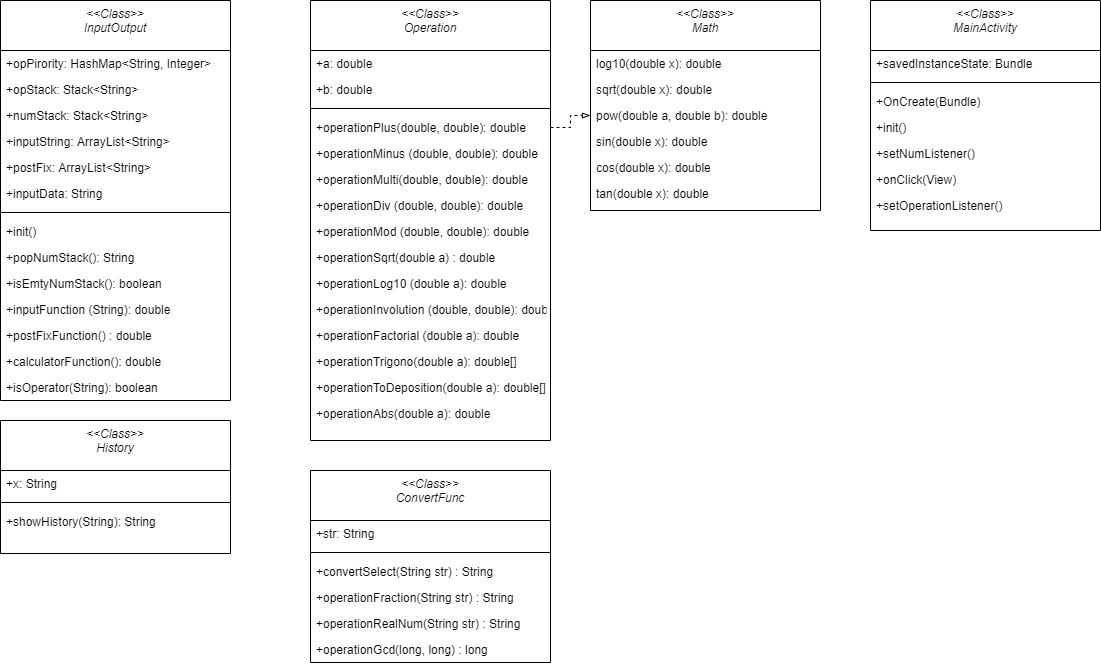

The diagram above was exported from draw.io. Its source (the exported page's mxGraphModel, read from the mxfile embedded in the PNG):
<mxGraphModel dx="1422" dy="762" grid="1" gridSize="10" guides="1" tooltips="1" connect="1" arrows="1" fold="1" page="1" pageScale="1" pageWidth="1169" pageHeight="827" math="0" shadow="0">
  <root>
    <mxCell id="WIyWlLk6GJQsqaUBKTNV-0" />
    <mxCell id="WIyWlLk6GJQsqaUBKTNV-1" parent="WIyWlLk6GJQsqaUBKTNV-0" />
    <mxCell id="zkfFHV4jXpPFQw0GAbJ--0" value="&lt;&lt;Class&gt;&gt;&#10;InputOutput" style="swimlane;fontStyle=2;align=center;verticalAlign=top;childLayout=stackLayout;horizontal=1;startSize=50;horizontalStack=0;resizeParent=1;resizeLast=0;collapsible=1;marginBottom=0;rounded=0;shadow=0;strokeWidth=1;" parent="WIyWlLk6GJQsqaUBKTNV-1" vertex="1">
      <mxGeometry x="40" y="60" width="230" height="400" as="geometry">
        <mxRectangle x="230" y="140" width="160" height="26" as="alternateBounds" />
      </mxGeometry>
    </mxCell>
    <mxCell id="zkfFHV4jXpPFQw0GAbJ--1" value="+opPirority: HashMap&lt;String, Integer&gt;" style="text;align=left;verticalAlign=top;spacingLeft=4;spacingRight=4;overflow=hidden;rotatable=0;points=[[0,0.5],[1,0.5]];portConstraint=eastwest;" parent="zkfFHV4jXpPFQw0GAbJ--0" vertex="1">
      <mxGeometry y="50" width="230" height="26" as="geometry" />
    </mxCell>
    <mxCell id="zkfFHV4jXpPFQw0GAbJ--2" value="+opStack: Stack&lt;String&gt;" style="text;align=left;verticalAlign=top;spacingLeft=4;spacingRight=4;overflow=hidden;rotatable=0;points=[[0,0.5],[1,0.5]];portConstraint=eastwest;rounded=0;shadow=0;html=0;" parent="zkfFHV4jXpPFQw0GAbJ--0" vertex="1">
      <mxGeometry y="76" width="230" height="26" as="geometry" />
    </mxCell>
    <mxCell id="zkfFHV4jXpPFQw0GAbJ--3" value="+numStack: Stack&lt;String&gt;" style="text;align=left;verticalAlign=top;spacingLeft=4;spacingRight=4;overflow=hidden;rotatable=0;points=[[0,0.5],[1,0.5]];portConstraint=eastwest;rounded=0;shadow=0;html=0;" parent="zkfFHV4jXpPFQw0GAbJ--0" vertex="1">
      <mxGeometry y="102" width="230" height="26" as="geometry" />
    </mxCell>
    <mxCell id="kSXUytumCnniKO_W2qf8-17" value="+inputString: ArrayList&lt;String&gt;" style="text;align=left;verticalAlign=top;spacingLeft=4;spacingRight=4;overflow=hidden;rotatable=0;points=[[0,0.5],[1,0.5]];portConstraint=eastwest;" parent="zkfFHV4jXpPFQw0GAbJ--0" vertex="1">
      <mxGeometry y="128" width="230" height="26" as="geometry" />
    </mxCell>
    <mxCell id="c4TjyLsFR1mrHfgbq_Ka-0" value="+postFix: ArrayList&lt;String&gt;" style="text;align=left;verticalAlign=top;spacingLeft=4;spacingRight=4;overflow=hidden;rotatable=0;points=[[0,0.5],[1,0.5]];portConstraint=eastwest;" vertex="1" parent="zkfFHV4jXpPFQw0GAbJ--0">
      <mxGeometry y="154" width="230" height="26" as="geometry" />
    </mxCell>
    <mxCell id="c4TjyLsFR1mrHfgbq_Ka-3" value="+inputData: String" style="text;align=left;verticalAlign=top;spacingLeft=4;spacingRight=4;overflow=hidden;rotatable=0;points=[[0,0.5],[1,0.5]];portConstraint=eastwest;" vertex="1" parent="zkfFHV4jXpPFQw0GAbJ--0">
      <mxGeometry y="180" width="230" height="26" as="geometry" />
    </mxCell>
    <mxCell id="zkfFHV4jXpPFQw0GAbJ--4" value="" style="line;html=1;strokeWidth=1;align=left;verticalAlign=middle;spacingTop=-1;spacingLeft=3;spacingRight=3;rotatable=0;labelPosition=right;points=[];portConstraint=eastwest;" parent="zkfFHV4jXpPFQw0GAbJ--0" vertex="1">
      <mxGeometry y="206" width="230" height="12" as="geometry" />
    </mxCell>
    <mxCell id="kSXUytumCnniKO_W2qf8-1" value="+init()" style="text;align=left;verticalAlign=top;spacingLeft=4;spacingRight=4;overflow=hidden;rotatable=0;points=[[0,0.5],[1,0.5]];portConstraint=eastwest;rounded=0;shadow=0;html=0;" parent="zkfFHV4jXpPFQw0GAbJ--0" vertex="1">
      <mxGeometry y="218" width="230" height="26" as="geometry" />
    </mxCell>
    <mxCell id="c4TjyLsFR1mrHfgbq_Ka-1" value="+popNumStack(): String&#10;" style="text;align=left;verticalAlign=top;spacingLeft=4;spacingRight=4;overflow=hidden;rotatable=0;points=[[0,0.5],[1,0.5]];portConstraint=eastwest;rounded=0;shadow=0;html=0;" vertex="1" parent="zkfFHV4jXpPFQw0GAbJ--0">
      <mxGeometry y="244" width="230" height="26" as="geometry" />
    </mxCell>
    <mxCell id="c4TjyLsFR1mrHfgbq_Ka-2" value="+isEmtyNumStack(): boolean&#10;" style="text;align=left;verticalAlign=top;spacingLeft=4;spacingRight=4;overflow=hidden;rotatable=0;points=[[0,0.5],[1,0.5]];portConstraint=eastwest;rounded=0;shadow=0;html=0;" vertex="1" parent="zkfFHV4jXpPFQw0GAbJ--0">
      <mxGeometry y="270" width="230" height="26" as="geometry" />
    </mxCell>
    <mxCell id="kSXUytumCnniKO_W2qf8-2" value="+inputFunction (String): double" style="text;align=left;verticalAlign=top;spacingLeft=4;spacingRight=4;overflow=hidden;rotatable=0;points=[[0,0.5],[1,0.5]];portConstraint=eastwest;rounded=0;shadow=0;html=0;" parent="zkfFHV4jXpPFQw0GAbJ--0" vertex="1">
      <mxGeometry y="296" width="230" height="26" as="geometry" />
    </mxCell>
    <mxCell id="kSXUytumCnniKO_W2qf8-3" value="+postFixFunction() : double" style="text;align=left;verticalAlign=top;spacingLeft=4;spacingRight=4;overflow=hidden;rotatable=0;points=[[0,0.5],[1,0.5]];portConstraint=eastwest;rounded=0;shadow=0;html=0;" parent="zkfFHV4jXpPFQw0GAbJ--0" vertex="1">
      <mxGeometry y="322" width="230" height="26" as="geometry" />
    </mxCell>
    <mxCell id="kSXUytumCnniKO_W2qf8-4" value="+calculatorFunction(): double" style="text;align=left;verticalAlign=top;spacingLeft=4;spacingRight=4;overflow=hidden;rotatable=0;points=[[0,0.5],[1,0.5]];portConstraint=eastwest;rounded=0;shadow=0;html=0;" parent="zkfFHV4jXpPFQw0GAbJ--0" vertex="1">
      <mxGeometry y="348" width="230" height="26" as="geometry" />
    </mxCell>
    <mxCell id="kSXUytumCnniKO_W2qf8-5" value="+isOperator(String): boolean" style="text;align=left;verticalAlign=top;spacingLeft=4;spacingRight=4;overflow=hidden;rotatable=0;points=[[0,0.5],[1,0.5]];portConstraint=eastwest;rounded=0;shadow=0;html=0;" parent="zkfFHV4jXpPFQw0GAbJ--0" vertex="1">
      <mxGeometry y="374" width="230" height="26" as="geometry" />
    </mxCell>
    <mxCell id="kSXUytumCnniKO_W2qf8-6" value="&lt;&lt;Class&gt;&gt;&#10;Operation" style="swimlane;fontStyle=2;align=center;verticalAlign=top;childLayout=stackLayout;horizontal=1;startSize=50;horizontalStack=0;resizeParent=1;resizeLast=0;collapsible=1;marginBottom=0;rounded=0;shadow=0;strokeWidth=1;" parent="WIyWlLk6GJQsqaUBKTNV-1" vertex="1">
      <mxGeometry x="350" y="60" width="240" height="440" as="geometry">
        <mxRectangle x="230" y="140" width="160" height="26" as="alternateBounds" />
      </mxGeometry>
    </mxCell>
    <mxCell id="kSXUytumCnniKO_W2qf8-7" value="+a: double" style="text;align=left;verticalAlign=top;spacingLeft=4;spacingRight=4;overflow=hidden;rotatable=0;points=[[0,0.5],[1,0.5]];portConstraint=eastwest;" parent="kSXUytumCnniKO_W2qf8-6" vertex="1">
      <mxGeometry y="50" width="240" height="26" as="geometry" />
    </mxCell>
    <mxCell id="kSXUytumCnniKO_W2qf8-8" value="+b: double" style="text;align=left;verticalAlign=top;spacingLeft=4;spacingRight=4;overflow=hidden;rotatable=0;points=[[0,0.5],[1,0.5]];portConstraint=eastwest;rounded=0;shadow=0;html=0;" parent="kSXUytumCnniKO_W2qf8-6" vertex="1">
      <mxGeometry y="76" width="240" height="26" as="geometry" />
    </mxCell>
    <mxCell id="kSXUytumCnniKO_W2qf8-11" value="" style="line;html=1;strokeWidth=1;align=left;verticalAlign=middle;spacingTop=-1;spacingLeft=3;spacingRight=3;rotatable=0;labelPosition=right;points=[];portConstraint=eastwest;" parent="kSXUytumCnniKO_W2qf8-6" vertex="1">
      <mxGeometry y="102" width="240" height="12" as="geometry" />
    </mxCell>
    <mxCell id="kSXUytumCnniKO_W2qf8-12" value="+operationPlus(double, double): double" style="text;align=left;verticalAlign=top;spacingLeft=4;spacingRight=4;overflow=hidden;rotatable=0;points=[[0,0.5],[1,0.5]];portConstraint=eastwest;rounded=0;shadow=0;html=0;" parent="kSXUytumCnniKO_W2qf8-6" vertex="1">
      <mxGeometry y="114" width="240" height="26" as="geometry" />
    </mxCell>
    <mxCell id="kSXUytumCnniKO_W2qf8-13" value="+operationMinus (double, double): double" style="text;align=left;verticalAlign=top;spacingLeft=4;spacingRight=4;overflow=hidden;rotatable=0;points=[[0,0.5],[1,0.5]];portConstraint=eastwest;rounded=0;shadow=0;html=0;" parent="kSXUytumCnniKO_W2qf8-6" vertex="1">
      <mxGeometry y="140" width="240" height="26" as="geometry" />
    </mxCell>
    <mxCell id="kSXUytumCnniKO_W2qf8-14" value="+operationMulti(double, double): double" style="text;align=left;verticalAlign=top;spacingLeft=4;spacingRight=4;overflow=hidden;rotatable=0;points=[[0,0.5],[1,0.5]];portConstraint=eastwest;rounded=0;shadow=0;html=0;" parent="kSXUytumCnniKO_W2qf8-6" vertex="1">
      <mxGeometry y="166" width="240" height="26" as="geometry" />
    </mxCell>
    <mxCell id="kSXUytumCnniKO_W2qf8-15" value="+operationDiv (double, double): double" style="text;align=left;verticalAlign=top;spacingLeft=4;spacingRight=4;overflow=hidden;rotatable=0;points=[[0,0.5],[1,0.5]];portConstraint=eastwest;rounded=0;shadow=0;html=0;" parent="kSXUytumCnniKO_W2qf8-6" vertex="1">
      <mxGeometry y="192" width="240" height="26" as="geometry" />
    </mxCell>
    <mxCell id="kSXUytumCnniKO_W2qf8-16" value="+operationMod (double, double): double" style="text;align=left;verticalAlign=top;spacingLeft=4;spacingRight=4;overflow=hidden;rotatable=0;points=[[0,0.5],[1,0.5]];portConstraint=eastwest;rounded=0;shadow=0;html=0;" parent="kSXUytumCnniKO_W2qf8-6" vertex="1">
      <mxGeometry y="218" width="240" height="26" as="geometry" />
    </mxCell>
    <mxCell id="kSXUytumCnniKO_W2qf8-42" value="+operationSqrt(double a) : double" style="text;align=left;verticalAlign=top;spacingLeft=4;spacingRight=4;overflow=hidden;rotatable=0;points=[[0,0.5],[1,0.5]];portConstraint=eastwest;rounded=0;shadow=0;html=0;" parent="kSXUytumCnniKO_W2qf8-6" vertex="1">
      <mxGeometry y="244" width="240" height="26" as="geometry" />
    </mxCell>
    <mxCell id="kSXUytumCnniKO_W2qf8-22" value="+operationLog10 (double a): double" style="text;align=left;verticalAlign=top;spacingLeft=4;spacingRight=4;overflow=hidden;rotatable=0;points=[[0,0.5],[1,0.5]];portConstraint=eastwest;rounded=0;shadow=0;html=0;" parent="kSXUytumCnniKO_W2qf8-6" vertex="1">
      <mxGeometry y="270" width="240" height="26" as="geometry" />
    </mxCell>
    <mxCell id="kSXUytumCnniKO_W2qf8-23" value="+operationInvolution (double, double): double" style="text;align=left;verticalAlign=top;spacingLeft=4;spacingRight=4;overflow=hidden;rotatable=0;points=[[0,0.5],[1,0.5]];portConstraint=eastwest;rounded=0;shadow=0;html=0;" parent="kSXUytumCnniKO_W2qf8-6" vertex="1">
      <mxGeometry y="296" width="240" height="26" as="geometry" />
    </mxCell>
    <mxCell id="kSXUytumCnniKO_W2qf8-24" value="+operationFactorial (double a): double" style="text;align=left;verticalAlign=top;spacingLeft=4;spacingRight=4;overflow=hidden;rotatable=0;points=[[0,0.5],[1,0.5]];portConstraint=eastwest;rounded=0;shadow=0;html=0;" parent="kSXUytumCnniKO_W2qf8-6" vertex="1">
      <mxGeometry y="322" width="240" height="26" as="geometry" />
    </mxCell>
    <mxCell id="kSXUytumCnniKO_W2qf8-25" value="+operationTrigono(double a): double[]" style="text;align=left;verticalAlign=top;spacingLeft=4;spacingRight=4;overflow=hidden;rotatable=0;points=[[0,0.5],[1,0.5]];portConstraint=eastwest;rounded=0;shadow=0;html=0;" parent="kSXUytumCnniKO_W2qf8-6" vertex="1">
      <mxGeometry y="348" width="240" height="26" as="geometry" />
    </mxCell>
    <mxCell id="c4TjyLsFR1mrHfgbq_Ka-4" value="+operationToDeposition(double a): double[]" style="text;align=left;verticalAlign=top;spacingLeft=4;spacingRight=4;overflow=hidden;rotatable=0;points=[[0,0.5],[1,0.5]];portConstraint=eastwest;rounded=0;shadow=0;html=0;" vertex="1" parent="kSXUytumCnniKO_W2qf8-6">
      <mxGeometry y="374" width="240" height="26" as="geometry" />
    </mxCell>
    <mxCell id="kSXUytumCnniKO_W2qf8-26" value="+operationAbs(double a): double" style="text;align=left;verticalAlign=top;spacingLeft=4;spacingRight=4;overflow=hidden;rotatable=0;points=[[0,0.5],[1,0.5]];portConstraint=eastwest;rounded=0;shadow=0;html=0;" parent="kSXUytumCnniKO_W2qf8-6" vertex="1">
      <mxGeometry y="400" width="240" height="30" as="geometry" />
    </mxCell>
    <mxCell id="kSXUytumCnniKO_W2qf8-27" value="&lt;&lt;Class&gt;&gt;&#10;Math" style="swimlane;fontStyle=2;align=center;verticalAlign=top;childLayout=stackLayout;horizontal=1;startSize=50;horizontalStack=0;resizeParent=1;resizeLast=0;collapsible=1;marginBottom=0;rounded=0;shadow=0;strokeWidth=1;" parent="WIyWlLk6GJQsqaUBKTNV-1" vertex="1">
      <mxGeometry x="630" y="60" width="230" height="210" as="geometry">
        <mxRectangle x="230" y="140" width="160" height="26" as="alternateBounds" />
      </mxGeometry>
    </mxCell>
    <mxCell id="kSXUytumCnniKO_W2qf8-31" value="log10(double x): double" style="text;align=left;verticalAlign=top;spacingLeft=4;spacingRight=4;overflow=hidden;rotatable=0;points=[[0,0.5],[1,0.5]];portConstraint=eastwest;rounded=0;shadow=0;html=0;" parent="kSXUytumCnniKO_W2qf8-27" vertex="1">
      <mxGeometry y="50" width="230" height="26" as="geometry" />
    </mxCell>
    <mxCell id="kSXUytumCnniKO_W2qf8-32" value="sqrt(double x): double" style="text;align=left;verticalAlign=top;spacingLeft=4;spacingRight=4;overflow=hidden;rotatable=0;points=[[0,0.5],[1,0.5]];portConstraint=eastwest;rounded=0;shadow=0;html=0;" parent="kSXUytumCnniKO_W2qf8-27" vertex="1">
      <mxGeometry y="76" width="230" height="26" as="geometry" />
    </mxCell>
    <mxCell id="kSXUytumCnniKO_W2qf8-33" value="pow(double a, double b): double" style="text;align=left;verticalAlign=top;spacingLeft=4;spacingRight=4;overflow=hidden;rotatable=0;points=[[0,0.5],[1,0.5]];portConstraint=eastwest;rounded=0;shadow=0;html=0;" parent="kSXUytumCnniKO_W2qf8-27" vertex="1">
      <mxGeometry y="102" width="230" height="26" as="geometry" />
    </mxCell>
    <mxCell id="c4TjyLsFR1mrHfgbq_Ka-5" value="sin(double x): double" style="text;align=left;verticalAlign=top;spacingLeft=4;spacingRight=4;overflow=hidden;rotatable=0;points=[[0,0.5],[1,0.5]];portConstraint=eastwest;rounded=0;shadow=0;html=0;" vertex="1" parent="kSXUytumCnniKO_W2qf8-27">
      <mxGeometry y="128" width="230" height="26" as="geometry" />
    </mxCell>
    <mxCell id="c4TjyLsFR1mrHfgbq_Ka-6" value="cos(double x): double" style="text;align=left;verticalAlign=top;spacingLeft=4;spacingRight=4;overflow=hidden;rotatable=0;points=[[0,0.5],[1,0.5]];portConstraint=eastwest;rounded=0;shadow=0;html=0;" vertex="1" parent="kSXUytumCnniKO_W2qf8-27">
      <mxGeometry y="154" width="230" height="26" as="geometry" />
    </mxCell>
    <mxCell id="c4TjyLsFR1mrHfgbq_Ka-7" value="tan(double x): double" style="text;align=left;verticalAlign=top;spacingLeft=4;spacingRight=4;overflow=hidden;rotatable=0;points=[[0,0.5],[1,0.5]];portConstraint=eastwest;rounded=0;shadow=0;html=0;" vertex="1" parent="kSXUytumCnniKO_W2qf8-27">
      <mxGeometry y="180" width="230" height="26" as="geometry" />
    </mxCell>
    <mxCell id="kSXUytumCnniKO_W2qf8-43" value="&lt;&lt;Class&gt;&gt;&#10;History" style="swimlane;fontStyle=2;align=center;verticalAlign=top;childLayout=stackLayout;horizontal=1;startSize=50;horizontalStack=0;resizeParent=1;resizeLast=0;collapsible=1;marginBottom=0;rounded=0;shadow=0;strokeWidth=1;" parent="WIyWlLk6GJQsqaUBKTNV-1" vertex="1">
      <mxGeometry x="40" y="480" width="230" height="133" as="geometry">
        <mxRectangle x="230" y="140" width="160" height="26" as="alternateBounds" />
      </mxGeometry>
    </mxCell>
    <mxCell id="kSXUytumCnniKO_W2qf8-44" value="+x: String" style="text;align=left;verticalAlign=top;spacingLeft=4;spacingRight=4;overflow=hidden;rotatable=0;points=[[0,0.5],[1,0.5]];portConstraint=eastwest;" parent="kSXUytumCnniKO_W2qf8-43" vertex="1">
      <mxGeometry y="50" width="230" height="26" as="geometry" />
    </mxCell>
    <mxCell id="kSXUytumCnniKO_W2qf8-51" value="" style="line;html=1;strokeWidth=1;align=left;verticalAlign=middle;spacingTop=-1;spacingLeft=3;spacingRight=3;rotatable=0;labelPosition=right;points=[];portConstraint=eastwest;" parent="kSXUytumCnniKO_W2qf8-43" vertex="1">
      <mxGeometry y="76" width="230" height="12" as="geometry" />
    </mxCell>
    <mxCell id="kSXUytumCnniKO_W2qf8-52" value="+showHistory(String): String" style="text;align=left;verticalAlign=top;spacingLeft=4;spacingRight=4;overflow=hidden;rotatable=0;points=[[0,0.5],[1,0.5]];portConstraint=eastwest;rounded=0;shadow=0;html=0;" parent="kSXUytumCnniKO_W2qf8-43" vertex="1">
      <mxGeometry y="88" width="230" height="26" as="geometry" />
    </mxCell>
    <mxCell id="kSXUytumCnniKO_W2qf8-57" value="&lt;&lt;Class&gt;&gt;&#10;MainActivity" style="swimlane;fontStyle=2;align=center;verticalAlign=top;childLayout=stackLayout;horizontal=1;startSize=50;horizontalStack=0;resizeParent=1;resizeLast=0;collapsible=1;marginBottom=0;rounded=0;shadow=0;strokeWidth=1;" parent="WIyWlLk6GJQsqaUBKTNV-1" vertex="1">
      <mxGeometry x="910" y="60" width="230" height="230" as="geometry">
        <mxRectangle x="230" y="140" width="160" height="26" as="alternateBounds" />
      </mxGeometry>
    </mxCell>
    <mxCell id="kSXUytumCnniKO_W2qf8-58" value="+savedInstanceState: Bundle" style="text;align=left;verticalAlign=top;spacingLeft=4;spacingRight=4;overflow=hidden;rotatable=0;points=[[0,0.5],[1,0.5]];portConstraint=eastwest;" parent="kSXUytumCnniKO_W2qf8-57" vertex="1">
      <mxGeometry y="50" width="230" height="26" as="geometry" />
    </mxCell>
    <mxCell id="kSXUytumCnniKO_W2qf8-60" value="" style="line;html=1;strokeWidth=1;align=left;verticalAlign=middle;spacingTop=-1;spacingLeft=3;spacingRight=3;rotatable=0;labelPosition=right;points=[];portConstraint=eastwest;" parent="kSXUytumCnniKO_W2qf8-57" vertex="1">
      <mxGeometry y="76" width="230" height="12" as="geometry" />
    </mxCell>
    <mxCell id="kSXUytumCnniKO_W2qf8-61" value="+OnCreate(Bundle)" style="text;align=left;verticalAlign=top;spacingLeft=4;spacingRight=4;overflow=hidden;rotatable=0;points=[[0,0.5],[1,0.5]];portConstraint=eastwest;rounded=0;shadow=0;html=0;" parent="kSXUytumCnniKO_W2qf8-57" vertex="1">
      <mxGeometry y="88" width="230" height="26" as="geometry" />
    </mxCell>
    <mxCell id="kSXUytumCnniKO_W2qf8-62" value="+init()" style="text;align=left;verticalAlign=top;spacingLeft=4;spacingRight=4;overflow=hidden;rotatable=0;points=[[0,0.5],[1,0.5]];portConstraint=eastwest;rounded=0;shadow=0;html=0;" parent="kSXUytumCnniKO_W2qf8-57" vertex="1">
      <mxGeometry y="114" width="230" height="26" as="geometry" />
    </mxCell>
    <mxCell id="kSXUytumCnniKO_W2qf8-63" value="+setNumListener()" style="text;align=left;verticalAlign=top;spacingLeft=4;spacingRight=4;overflow=hidden;rotatable=0;points=[[0,0.5],[1,0.5]];portConstraint=eastwest;rounded=0;shadow=0;html=0;" parent="kSXUytumCnniKO_W2qf8-57" vertex="1">
      <mxGeometry y="140" width="230" height="26" as="geometry" />
    </mxCell>
    <mxCell id="kSXUytumCnniKO_W2qf8-64" value="+onClick(View)" style="text;align=left;verticalAlign=top;spacingLeft=4;spacingRight=4;overflow=hidden;rotatable=0;points=[[0,0.5],[1,0.5]];portConstraint=eastwest;rounded=0;shadow=0;html=0;" parent="kSXUytumCnniKO_W2qf8-57" vertex="1">
      <mxGeometry y="166" width="230" height="26" as="geometry" />
    </mxCell>
    <mxCell id="kSXUytumCnniKO_W2qf8-65" value="+setOperationListener()" style="text;align=left;verticalAlign=top;spacingLeft=4;spacingRight=4;overflow=hidden;rotatable=0;points=[[0,0.5],[1,0.5]];portConstraint=eastwest;rounded=0;shadow=0;html=0;" parent="kSXUytumCnniKO_W2qf8-57" vertex="1">
      <mxGeometry y="192" width="230" height="26" as="geometry" />
    </mxCell>
    <mxCell id="kSXUytumCnniKO_W2qf8-73" value="&lt;&lt;Class&gt;&gt;&#10;ConvertFunc" style="swimlane;fontStyle=2;align=center;verticalAlign=top;childLayout=stackLayout;horizontal=1;startSize=50;horizontalStack=0;resizeParent=1;resizeLast=0;collapsible=1;marginBottom=0;rounded=0;shadow=0;strokeWidth=1;" parent="WIyWlLk6GJQsqaUBKTNV-1" vertex="1">
      <mxGeometry x="350" y="530" width="240" height="192" as="geometry">
        <mxRectangle x="230" y="140" width="160" height="26" as="alternateBounds" />
      </mxGeometry>
    </mxCell>
    <mxCell id="kSXUytumCnniKO_W2qf8-74" value="+str: String" style="text;align=left;verticalAlign=top;spacingLeft=4;spacingRight=4;overflow=hidden;rotatable=0;points=[[0,0.5],[1,0.5]];portConstraint=eastwest;" parent="kSXUytumCnniKO_W2qf8-73" vertex="1">
      <mxGeometry y="50" width="240" height="26" as="geometry" />
    </mxCell>
    <mxCell id="kSXUytumCnniKO_W2qf8-75" value="" style="line;html=1;strokeWidth=1;align=left;verticalAlign=middle;spacingTop=-1;spacingLeft=3;spacingRight=3;rotatable=0;labelPosition=right;points=[];portConstraint=eastwest;" parent="kSXUytumCnniKO_W2qf8-73" vertex="1">
      <mxGeometry y="76" width="240" height="12" as="geometry" />
    </mxCell>
    <mxCell id="kSXUytumCnniKO_W2qf8-76" value="+convertSelect(String str) : String" style="text;align=left;verticalAlign=top;spacingLeft=4;spacingRight=4;overflow=hidden;rotatable=0;points=[[0,0.5],[1,0.5]];portConstraint=eastwest;rounded=0;shadow=0;html=0;" parent="kSXUytumCnniKO_W2qf8-73" vertex="1">
      <mxGeometry y="88" width="240" height="26" as="geometry" />
    </mxCell>
    <mxCell id="c4TjyLsFR1mrHfgbq_Ka-9" value="+operationFraction(String str) : String" style="text;align=left;verticalAlign=top;spacingLeft=4;spacingRight=4;overflow=hidden;rotatable=0;points=[[0,0.5],[1,0.5]];portConstraint=eastwest;rounded=0;shadow=0;html=0;" vertex="1" parent="kSXUytumCnniKO_W2qf8-73">
      <mxGeometry y="114" width="240" height="26" as="geometry" />
    </mxCell>
    <mxCell id="c4TjyLsFR1mrHfgbq_Ka-10" value="+operationRealNum(String str) : String" style="text;align=left;verticalAlign=top;spacingLeft=4;spacingRight=4;overflow=hidden;rotatable=0;points=[[0,0.5],[1,0.5]];portConstraint=eastwest;rounded=0;shadow=0;html=0;" vertex="1" parent="kSXUytumCnniKO_W2qf8-73">
      <mxGeometry y="140" width="240" height="26" as="geometry" />
    </mxCell>
    <mxCell id="c4TjyLsFR1mrHfgbq_Ka-11" value="+operationGcd(long, long) : long" style="text;align=left;verticalAlign=top;spacingLeft=4;spacingRight=4;overflow=hidden;rotatable=0;points=[[0,0.5],[1,0.5]];portConstraint=eastwest;rounded=0;shadow=0;html=0;" vertex="1" parent="kSXUytumCnniKO_W2qf8-73">
      <mxGeometry y="166" width="240" height="26" as="geometry" />
    </mxCell>
    <mxCell id="c4TjyLsFR1mrHfgbq_Ka-8" style="edgeStyle=orthogonalEdgeStyle;rounded=0;orthogonalLoop=1;jettySize=auto;html=1;exitX=1;exitY=0.5;exitDx=0;exitDy=0;entryX=0;entryY=0.5;entryDx=0;entryDy=0;dashed=1;endArrow=blockThin;endFill=0;" edge="1" parent="WIyWlLk6GJQsqaUBKTNV-1" source="kSXUytumCnniKO_W2qf8-12" target="kSXUytumCnniKO_W2qf8-33">
      <mxGeometry relative="1" as="geometry" />
    </mxCell>
  </root>
</mxGraphModel>